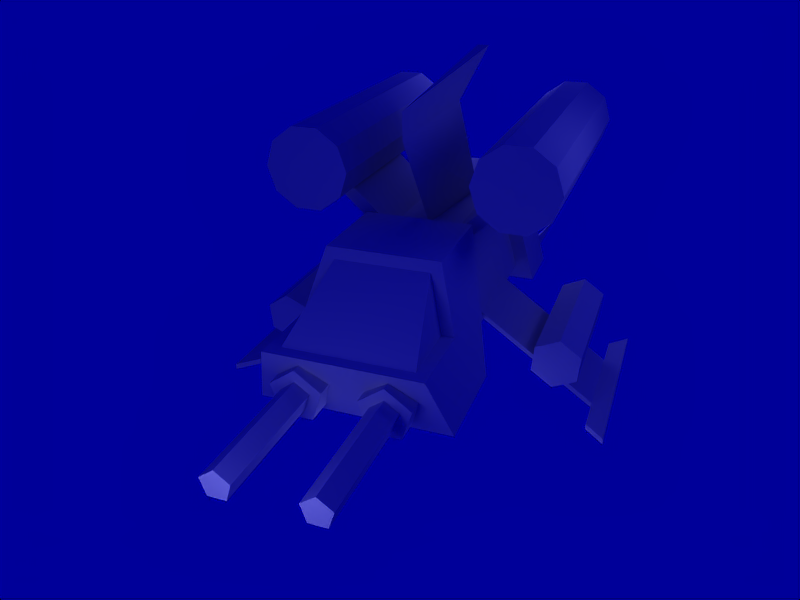 # Source: Enemy.blend  (saved by Blender 2.49.2; exported with 4.5.12 LTS)
import bpy
from mathutils import Matrix  # noqa: F401  (used for matrix-valued properties, if any)

bpy.ops.wm.read_factory_settings(use_empty=True)
scene = bpy.context.scene
scene.name = 'Scene'

# ---- collections
col_collection_1 = bpy.data.collections.new('Collection 1'); scene.collection.children.link(col_collection_1)

# ---- materials (node trees are filled in below, after node groups)
mat_material = bpy.data.materials.new('Material')
mat_material.alpha_threshold = 0.0
mat_material.roughness = 0.5
mat_material.specular_intensity = 0.0
mat_material.line_color = (0.0, 0.0, 0.0, 1.0)

# ---- material node trees

# ---- world
world_world_001 = bpy.data.worlds.new('World.001'); scene.world = world_world_001
world_world_001.color = (0.0, 0.0, 0.6)
world_world_001.use_sun_shadow = False
world_world_001.sun_shadow_jitter_overblur = 0.0
world_world_001.cycles.sampling_method = 'MANUAL'
world_world_001.cycles.sample_map_resolution = 256
world_world_001.light_settings.distance = 5.0

# ---- cameras
cam_camera_002 = bpy.data.cameras.new('Camera.002')
cam_camera_002.passepartout_alpha = 0.2
cam_camera_002.clip_end = 100.0
cam_camera_002.lens = 35.0
cam_camera_002.ortho_scale = 7.314
cam_camera_002.show_passepartout = False
cam_camera_002.show_safe_areas = True
cam_camera_002.dof.focus_distance = 0.0
cam_camera_002.dof.aperture_fstop = 128.0
cam_camera_003 = bpy.data.cameras.new('Camera.003')
cam_camera_003.passepartout_alpha = 0.2
cam_camera_003.clip_end = 100.0
cam_camera_003.lens = 35.0
cam_camera_003.ortho_scale = 7.314
cam_camera_003.show_passepartout = False
cam_camera_003.show_safe_areas = True
cam_camera_003.dof.focus_distance = 0.0
cam_camera_003.dof.aperture_fstop = 128.0
cam_camera_001 = bpy.data.cameras.new('Camera.001')
cam_camera_001.passepartout_alpha = 0.2
cam_camera_001.clip_end = 100.0
cam_camera_001.lens = 35.0
cam_camera_001.ortho_scale = 7.314
cam_camera_001.show_passepartout = False
cam_camera_001.show_safe_areas = True
cam_camera_001.dof.focus_distance = 0.0
cam_camera_001.dof.aperture_fstop = 128.0
cam_camera = bpy.data.cameras.new('Camera')
cam_camera.passepartout_alpha = 0.2
cam_camera.clip_end = 100.0
cam_camera.lens = 35.0
cam_camera.ortho_scale = 7.314
cam_camera.show_passepartout = False
cam_camera.show_safe_areas = True
cam_camera.dof.focus_distance = 0.0
cam_camera.dof.aperture_fstop = 128.0

# ---- lights
light_spot_004 = bpy.data.lights.new('Spot.004', 'POINT')
light_spot_004.transmission_factor = 0.0
light_spot_004.cutoff_distance = 30.0
light_spot_004.energy = 50.97
light_spot_004.shadow_buffer_clip_start = 1.001
light_spot_004.shadow_soft_size = 1.0
light_spot_004.shadow_maximum_resolution = 0.006
light_spot_004.use_absolute_resolution = True
light_spot_004.cycles.use_multiple_importance_sampling = False
light_spot_003 = bpy.data.lights.new('Spot.003', 'SPOT')
light_spot_003.transmission_factor = 0.0
light_spot_003.cutoff_distance = 30.0
light_spot_003.energy = 87.74
light_spot_003.shadow_buffer_clip_start = 1.001
light_spot_003.shadow_soft_size = 1.0
light_spot_003.shadow_maximum_resolution = 0.006
light_spot_003.use_absolute_resolution = True
light_spot_003.spot_size = 1.309
light_spot_003.cycles.use_multiple_importance_sampling = False
light_spot_002 = bpy.data.lights.new('Spot.002', 'POINT')
light_spot_002.transmission_factor = 0.0
light_spot_002.cutoff_distance = 30.0
light_spot_002.energy = 75.49
light_spot_002.shadow_buffer_clip_start = 1.001
light_spot_002.shadow_soft_size = 1.0
light_spot_002.shadow_maximum_resolution = 0.006
light_spot_002.use_absolute_resolution = True
light_spot_002.cycles.use_multiple_importance_sampling = False
light_spot_001 = bpy.data.lights.new('Spot.001', 'POINT')
light_spot_001.transmission_factor = 0.0
light_spot_001.cutoff_distance = 30.0
light_spot_001.energy = 135.8
light_spot_001.shadow_buffer_clip_start = 1.001
light_spot_001.shadow_soft_size = 1.0
light_spot_001.shadow_maximum_resolution = 0.006
light_spot_001.use_absolute_resolution = True
light_spot_001.cycles.use_multiple_importance_sampling = False
light_spot = bpy.data.lights.new('Spot', 'POINT')
light_spot.transmission_factor = 0.0
light_spot.cutoff_distance = 30.0
light_spot.energy = 199.1
light_spot.shadow_buffer_clip_start = 1.001
light_spot.shadow_soft_size = 1.0
light_spot.shadow_maximum_resolution = 0.006
light_spot.use_absolute_resolution = True
light_spot.cycles.use_multiple_importance_sampling = False

# ---- meshes
me_circle = bpy.data.meshes.new('Circle')
me_circle.from_pydata([(0.7149, -0.5452, -4.876), (0.8913, -0.8937, -4.876), (1.277, -0.8336, -4.876), (1.339, -0.448, -4.876), (0.9918, -0.2697, -4.876), (0.7149, -0.5452, -7.756), (0.8913, -0.8937, -7.756), (1.277, -0.8336, -7.756), (1.339, -0.448, -7.756), (0.9918, -0.2697, -7.756), (1.043, -0.598, -7.756), (0.4524, -0.5029, -4.876), (0.77, -1.13, -4.876), (1.465, -1.022, -4.876), (1.577, -0.3279, -4.876), (0.9509, -0.007003, -4.876), (0.4524, -0.5029, -4.014), (0.77, -1.13, -4.014), (1.465, -1.022, -4.014), (1.577, -0.3279, -4.014), (0.9509, -0.007003, -4.014), (-1.86, -0.7825, -1.099), (-1.676, -1.944, -1.099), (-3.274, -2.197, -1.099), (-3.554, -1.646, -1.099), (1.708, 1.818, 3.467), (1.219, -1.22, 3.467), (1.219, -1.22, -1.634), (1.708, 1.818, -1.634), (-0.5164, 1.553, 3.467), (-0.81, -0.27, 3.467), (-0.81, -0.27, -0.4867), (-0.5164, 1.553, -0.4867), (2.126, 2.249, 3.467), (1.48, -1.761, 3.467), (-0.8096, 1.899, 3.467), (-1.197, -0.5068, 3.467), (2.126, 2.249, 5.006), (1.48, -1.761, 5.006), (-0.8096, 1.899, 5.006), (-1.197, -0.5068, 5.006), (0.3265, -0.3752, 6.237), (0.6844, -0.6666, 6.237), (1.116, -0.5023, 6.237), (1.189, -0.04665, 6.237), (0.8312, 0.2448, 6.237), (0.3999, 0.08049, 6.237), (0.3265, -0.3752, 4.852), (0.6844, -0.6666, 4.852), (1.116, -0.5023, 4.852), (1.189, -0.04665, 4.852), (0.8312, 0.2448, 4.852), (0.3999, 0.08049, 4.852), (-0.8322, 1.978, -0.2853), (-1.243, -0.5742, -0.2853), (2.18, 2.365, -1.835), (1.495, -1.888, -1.835), (1.495, -1.888, -3.291), (2.18, 2.365, -3.291), (-1.243, -0.5742, -2.51), (-0.8322, 1.978, -2.51), (0.126, -1.231, -2.901), (0.6741, 2.171, -2.901), (2.18, 2.365, -4.214), (1.495, -1.888, -4.214), (0.126, -1.231, -4.747), (0.6741, 2.171, -4.747), (-0.966, -0.4025, -2.576), (-0.6229, 1.727, -2.576), (0.177, -0.9509, -2.902), (0.6345, 1.889, -2.902), (0.177, -0.9509, -4.443), (0.6345, 1.889, -4.443), (1.777, 0.1401, -2.382), (3.003, 0.0105, -3.149), (3.385, -0.05118, -3.149), (3.392, -0.0113, -4.07), (3.398, 0.02858, -3.148), (1.794, 0.2461, -3.608), (3.009, 0.05038, -3.608), (3.015, 0.09026, -3.148), (1.811, 0.3522, -2.382), (1.184, -1.163, 2.237), (2.702, -4.268, 2.237), (2.702, -4.268, 0.08287), (1.184, -1.163, 0.08287), (1.045, -1.131, 0.08287), (2.562, -4.246, 0.08287), (2.562, -4.246, 2.237), (1.045, -1.131, 2.237), (0.8227, -3.162, -0.5504), (1.174, -2.641, -0.5504), (1.802, -2.684, -0.5504), (2.078, -3.25, -0.5504), (1.726, -3.772, -0.5504), (1.099, -3.728, -0.5504), (0.8227, -3.162, 3.021), (1.174, -2.641, 3.021), (1.802, -2.684, 3.021), (2.078, -3.25, 3.021), (1.726, -3.772, 3.021), (1.099, -3.728, 3.021), (2.702, -4.268, -0.8402), (2.562, -4.246, -0.8402), (2.702, -4.268, 3.16), (2.562, -4.246, 3.16), (2.488, -4.701, 3.621), (2.629, -4.724, 3.621), (2.488, -4.701, -1.302), (2.629, -4.724, -1.302), (2.488, -4.701, 2.237), (2.488, -4.701, 0.08287), (2.629, -4.724, 0.08287), (2.629, -4.724, 2.237), (-1.879, -0.9705, -0.08091), (-1.721, -1.234, 2.996), (-0.5944, -0.3465, 2.996), (-1.721, -1.234, -0.08091), (-1.676, -1.944, 5.824), (-2.723, -2.477, 5.824), (-3.274, -2.197, 5.824), (-3.554, -1.646, 5.824), (-3.458, -1.036, 5.824), (-2.41, -0.502, 5.824), (-2.567, -1.49, -1.099), (-3.021, -0.5986, 5.824), (-2.113, -2.381, 5.824), (-1.579, -1.333, 5.824), (-1.86, -0.7825, 5.824), (-0.5944, -0.3465, -0.08091), (-0.7525, -0.08248, -0.08091), (-0.7525, -0.08248, 2.996), (-1.879, -0.9705, 2.996), (-2.41, -0.502, -1.099), (-3.021, -0.5986, -1.099), (-3.458, -1.036, -1.099), (-2.723, -2.477, -1.099), (-2.113, -2.381, -1.099), (-1.579, -1.333, -1.099), (-0.5689, 1.009, 3.393), (-3.184, 1.208, 2.257), (-3.059, 1.028, -1.279), (-0.6289, 0.6364, 0.4782), (-4.098, 1.351, 4.872), (-3.679, 1.128, -1.279), (-4.147, 1.047, 4.871), (-3.234, 0.8964, 2.255), (-0.6889, 0.2641, 3.391), (-0.993, -0.02088, 4.833), (-1.066, -0.4765, 7.756), (-0.6107, -0.55, 4.833), (-1.066, -0.4765, 4.833), (-2.676, -2.181, 5.824), (-3.062, -1.985, 5.824), (-3.258, -1.599, 5.824), (-3.19, -1.172, 5.824), (-1.875, -1.38, 5.824), (-2.072, -0.9947, 5.824), (-1.943, -1.807, 5.824), (-2.249, -2.113, 5.824), (-2.885, -0.8659, 5.824), (-2.457, -0.7983, 5.824), (-3.062, -1.985, 6.286), (-2.676, -2.181, 6.286), (-3.258, -1.599, 6.286), (-3.19, -1.172, 6.286), (-1.875, -1.38, 6.286), (-2.072, -0.9947, 6.286), (-1.943, -1.807, 6.286), (-2.249, -2.113, 6.286), (-2.885, -0.8659, 6.286), (-2.457, -0.7983, 6.286), (-2.567, -1.49, 6.286), (0.5956, 1.296, 4.852), (1.027, 1.46, 4.852), (1.385, 1.168, 4.852), (1.311, 0.7128, 4.852), (0.8801, 0.5485, 4.852), (0.5222, 0.8399, 4.852), (0.5956, 1.296, 6.237), (1.027, 1.46, 6.237), (1.385, 1.168, 6.237), (1.311, 0.7128, 6.237), (0.8801, 0.5485, 6.237), (0.5222, 0.8399, 6.237), (-0.487, 0.3792, 6.237), (-0.1291, 0.08779, 6.237), (0.3023, 0.252, 6.237), (0.3757, 0.7077, 6.237), (0.01776, 0.9991, 6.237), (-0.4136, 0.8349, 6.237), (-0.487, 0.3792, 4.852), (-0.1291, 0.08779, 4.852), (0.3023, 0.252, 4.852), (0.3757, 0.7077, 4.852), (0.01776, 0.9991, 4.852), (-0.4136, 0.8349, 4.852), (-1.801, 3.262, 6.286), (-1.914, 2.571, 6.286), (-2.299, 2.77, 6.286), (-1.304, 3.755, 6.286), (-1.109, 3.368, 6.286), (-1.487, 2.637, 6.286), (-1.179, 2.941, 6.286), (-2.493, 3.156, 6.286), (-2.423, 3.583, 6.286), (-1.688, 3.953, 6.286), (-2.116, 3.888, 6.286), (-1.914, 2.571, 5.824), (-2.299, 2.77, 5.824), (-1.304, 3.755, 5.824), (-1.109, 3.368, 5.824), (-1.487, 2.637, 5.824), (-1.179, 2.941, 5.824), (-2.493, 3.156, 5.824), (-2.423, 3.583, 5.824), (-2.116, 3.888, 5.824), (-1.688, 3.953, 5.824), (-0.6949, 1.829, 4.833), (-0.2393, 1.756, 4.833), (-0.6949, 1.829, 7.756), (-0.7683, 1.374, 4.833), (-0.9126, 2.804, -1.099), (-1.09, 3.966, -1.099), (-1.64, 4.249, -1.099), (-2.79, 3.111, -1.099), (-2.512, 2.559, -1.099), (-1.963, 2.275, -1.099), (-1.312, 2.554, 2.996), (-0.5207, 1.357, 2.996), (-0.5207, 1.357, -0.08091), (-0.2877, 1.558, -0.08091), (-1.352, 2.369, 5.824), (-0.9126, 2.804, 5.824), (-1.09, 3.966, 5.824), (-2.512, 2.559, 5.824), (-1.801, 3.262, -1.099), (-1.963, 2.275, 5.824), (-2.79, 3.111, 5.824), (-2.69, 3.721, 5.824), (-2.25, 4.156, 5.824), (-1.64, 4.249, 5.824), (-0.8127, 3.413, 5.824), (-1.079, 2.755, -0.08091), (-0.2877, 1.558, 2.996), (-1.079, 2.755, 2.996), (-1.312, 2.554, -0.08091), (4.147, 4.701, 2.237), (4.147, 4.701, 0.08287), (4.007, 4.724, 0.08287), (4.007, 4.724, 2.237), (4.147, 4.701, -1.302), (4.007, 4.724, -1.302), (4.147, 4.701, 3.621), (4.007, 4.724, 3.621), (3.933, 4.268, 3.16), (4.074, 4.246, 3.16), (3.933, 4.268, -0.8402), (4.074, 4.246, -0.8402), (2.382, 4.236, 3.021), (2.991, 4.081, 3.021), (3.162, 3.475, 3.021), (2.722, 3.024, 3.021), (2.112, 3.18, 3.021), (1.942, 3.786, 3.021), (2.382, 4.236, -0.5504), (2.991, 4.081, -0.5504), (3.162, 3.475, -0.5504), (2.722, 3.024, -0.5504), (2.112, 3.18, -0.5504), (1.942, 3.786, -0.5504), (1.516, 1.788, 2.237), (3.933, 4.268, 2.237), (3.933, 4.268, 0.08287), (1.516, 1.788, 0.08287), (1.658, 1.775, 0.08287), (4.074, 4.246, 0.08287), (4.074, 4.246, 2.237), (1.658, 1.775, 2.237), (-2.69, 3.721, -1.099), (-2.25, 4.156, -1.099), (-0.8127, 3.413, -1.099), (-1.352, 2.369, -1.099), (1.073, 0.7499, -4.014), (1.768, 0.8581, -4.014), (1.88, 1.552, -4.014), (1.254, 1.873, -4.014), (0.7553, 1.377, -4.014), (1.073, 0.7499, -4.876), (1.768, 0.8581, -4.876), (1.88, 1.552, -4.876), (1.254, 1.873, -4.876), (0.7553, 1.377, -4.876), (1.346, 1.282, -7.756), (1.194, 0.9865, -7.756), (1.58, 1.047, -7.756), (1.642, 1.432, -7.756), (1.295, 1.611, -7.756), (1.018, 1.335, -7.756), (1.194, 0.9865, -4.876), (1.58, 1.047, -4.876), (1.642, 1.432, -4.876), (1.295, 1.611, -4.876), (1.018, 1.335, -4.876), (1.342, -1.488, 4.833), (1.415, -1.032, 4.833), (1.342, -1.488, 7.756), (0.8862, -1.414, 4.833), (1.453, 2.106, 4.833), (1.909, 2.033, 7.756), (1.836, 1.577, 4.833), (1.909, 2.033, 4.833)], [], [(10, 6, 5), (10, 7, 6), (10, 8, 7), (10, 9, 8), (10, 5, 9), (0, 5, 6, 1), (1, 6, 7, 2), (2, 7, 8, 3), (3, 8, 9, 4), (5, 0, 4, 9), (0, 1, 12, 11), (1, 2, 13, 12), (2, 3, 14, 13), (3, 4, 15, 14), (4, 0, 11, 15), (11, 12, 17, 16), (12, 13, 18, 17), (13, 14, 19, 18), (14, 15, 20, 19), (15, 11, 16, 20), (25, 26, 27, 28), (29, 32, 31, 30), (26, 30, 31, 27), (29, 25, 28, 32), (26, 25, 33, 34), (25, 29, 35, 33), (30, 26, 34, 36), (29, 30, 36, 35), (34, 33, 37, 38), (33, 35, 39, 37), (36, 34, 38, 40), (35, 36, 40, 39), (37, 39, 40, 38), (52, 47, 41, 46), (47, 48, 42, 41), (48, 49, 43, 42), (49, 50, 44, 43), (50, 51, 45, 44), (51, 52, 46, 45), (42, 43, 44, 45), (41, 42, 45, 46), (56, 57, 58, 55), (53, 60, 59, 54), (61, 56, 54), (57, 56, 61), (61, 54, 59), (62, 53, 55), (60, 53, 62), (62, 55, 58), (57, 64, 63, 58), (61, 65, 64, 57), (58, 63, 66, 62), (63, 64, 65, 66), (60, 68, 67, 59), (59, 67, 69, 61), (62, 70, 68, 60), (61, 69, 71, 65), (66, 72, 70, 62), (65, 71, 72, 66), (68, 70, 72), (67, 71, 69), (67, 68, 72, 71), (79, 74, 73, 78), (74, 79, 76, 75), (80, 77, 76, 79), (79, 78, 81, 80), (75, 76, 77), (74, 75, 77, 80), (73, 74, 80, 81), (84, 85, 82, 83), (84, 87, 86, 85), (82, 89, 88, 83), (89, 86, 87, 88), (101, 100, 97, 96), (100, 99, 98, 97), (91, 90, 96, 97), (92, 91, 97, 98), (93, 92, 98, 99), (94, 93, 99, 100), (95, 94, 100, 101), (90, 95, 101, 96), (27, 56, 55, 28), (27, 31, 54, 56), (28, 55, 53, 32), (31, 32, 53, 54), (104, 107, 113, 83), (105, 106, 107, 104), (88, 110, 106, 105), (103, 108, 111, 87), (102, 109, 108, 103), (84, 112, 109, 102), (87, 111, 110, 88), (83, 113, 112, 84), (113, 110, 111, 112), (111, 108, 109, 112), (113, 107, 106, 110), (115, 117, 129, 116), (132, 115, 116, 131), (130, 129, 117, 114), (136, 137, 126, 119), (24, 23, 120, 121), (134, 135, 122, 125), (133, 123, 128, 21), (138, 22, 124), (22, 137, 124), (137, 136, 124), (24, 135, 124), (135, 134, 124), (21, 124, 133), (134, 133, 124), (23, 24, 124), (136, 23, 124), (21, 138, 124), (133, 134, 125, 123), (135, 24, 121, 122), (23, 136, 119, 120), (137, 22, 118, 126), (22, 138, 127, 118), (138, 21, 128, 127), (130, 114, 132, 131), (147, 139, 140, 146), (146, 140, 143, 145), (145, 143, 144), (141, 140, 139, 142), (140, 141, 144, 143), (146, 145, 144, 141), (141, 142, 147, 146), (149, 151, 150), (148, 151, 149), (148, 149, 150), (120, 119, 152, 153), (121, 120, 153, 154), (122, 121, 154, 155), (127, 128, 157, 156), (118, 127, 156, 158), (126, 118, 158, 159), (119, 126, 159, 152), (125, 122, 155, 160), (123, 125, 160, 161), (123, 161, 157, 128), (153, 152, 163, 162), (154, 153, 162, 164), (155, 154, 164, 165), (156, 157, 167, 166), (158, 156, 166, 168), (159, 158, 168, 169), (152, 159, 169, 163), (160, 155, 165, 170), (161, 160, 170, 171), (161, 171, 167, 157), (162, 163, 172), (164, 162, 172), (165, 164, 172), (166, 167, 172), (168, 166, 172), (169, 168, 172), (163, 169, 172), (170, 165, 172), (171, 170, 172), (171, 172, 167), (91, 92, 93, 94), (90, 91, 94, 95), (115, 132, 114, 117), (184, 183, 180, 179), (183, 182, 181, 180), (174, 173, 179, 180), (175, 174, 180, 181), (176, 175, 181, 182), (177, 176, 182, 183), (178, 177, 183, 184), (173, 178, 184, 179), (196, 191, 185, 190), (191, 192, 186, 185), (192, 193, 187, 186), (193, 194, 188, 187), (194, 195, 189, 188), (195, 196, 190, 189), (186, 187, 188, 189), (185, 186, 189, 190), (83, 88, 105, 104), (84, 102, 103, 87), (276, 273, 257, 258), (277, 256, 255, 272), (245, 243, 246, 228), (270, 265, 266, 269), (269, 266, 267, 268), (198, 202, 197), (198, 197, 199), (199, 197, 204), (206, 197, 200), (200, 197, 201), (201, 197, 203), (203, 197, 202), (204, 197, 205), (205, 197, 207), (207, 197, 206), (208, 212, 202, 198), (208, 198, 199, 209), (209, 199, 204, 214), (217, 206, 200, 210), (210, 200, 201, 211), (211, 201, 203, 213), (213, 203, 202, 212), (214, 204, 205, 215), (215, 205, 207, 216), (216, 207, 206, 217), (237, 232, 212, 208), (237, 208, 209, 235), (235, 209, 214, 238), (241, 217, 210, 234), (234, 210, 211, 242), (242, 211, 213, 233), (233, 213, 212, 232), (238, 214, 215, 239), (239, 215, 216, 240), (240, 216, 217, 241), (221, 219, 220), (221, 220, 218), (220, 219, 218), (230, 229, 228, 246), (222, 233, 232, 282), (281, 242, 233, 222), (223, 234, 242, 281), (280, 240, 241, 224), (225, 238, 239, 279), (227, 237, 235, 226), (282, 236, 222), (224, 236, 280), (280, 236, 279), (226, 236, 227), (282, 227, 236), (225, 236, 226), (279, 236, 225), (223, 236, 224), (281, 236, 223), (222, 236, 281), (227, 282, 232, 237), (226, 235, 238, 225), (279, 239, 240, 280), (224, 241, 234, 223), (230, 246, 243, 231), (228, 229, 244, 245), (245, 244, 231, 243), (247, 250, 254, 253), (249, 248, 251, 252), (247, 248, 249, 250), (277, 276, 248, 247), (273, 272, 250, 249), (276, 258, 251, 248), (258, 257, 252, 251), (257, 273, 249, 252), (272, 255, 254, 250), (255, 256, 253, 254), (256, 277, 247, 253), (270, 264, 259, 265), (265, 259, 260, 266), (266, 260, 261, 267), (267, 261, 262, 268), (268, 262, 263, 269), (269, 263, 264, 270), (260, 263, 262, 261), (259, 264, 263, 260), (271, 272, 273, 274), (278, 277, 272, 271), (276, 275, 274, 273), (276, 277, 278, 275), (288, 283, 287, 292), (289, 284, 283, 288), (290, 285, 284, 289), (291, 286, 285, 290), (292, 287, 286, 291), (299, 288, 292, 303), (300, 289, 288, 299), (301, 290, 289, 300), (302, 291, 290, 301), (303, 292, 291, 302), (298, 294, 299, 303), (300, 299, 294, 295), (301, 300, 295, 296), (302, 301, 296, 297), (303, 302, 297, 298), (293, 294, 298), (293, 295, 294), (293, 296, 295), (293, 297, 296), (293, 298, 297), (307, 306, 305), (307, 304, 306), (306, 304, 305), (309, 310, 311), (308, 309, 311), (308, 310, 309)])
_uv = me_circle.uv_layers.new(name='UVTex')
_uv.uv.foreach_set('vector', [0.488, 0.427, 0.484, 0.4395, 0.4749, 0.427, 0.488, 0.427, 0.4987, 0.4347, 0.484, 0.4395, 0.488, 0.427, 0.4987, 0.4193, 0.4987, 0.4347, 0.488, 0.427, 0.484, 0.4146, 0.4987, 0.4193, 0.488, 0.427, 0.4749, 0.427, 0.484, 0.4146, 0.6101, 0.4656, 0.4987, 0.4656, 0.4987, 0.4502, 0.6101, 0.4502, 0.6101, 0.4502, 0.4987, 0.4502, 0.4987, 0.4347, 0.6101, 0.4347, 0.6101, 0.4347, 0.4987, 0.4347, 0.4987, 0.4193, 0.6101, 0.4193, 0.6101, 0.4193, 0.4987, 0.4193, 0.4987, 0.4039, 0.6101, 0.4039, 0.4987, 0.3885, 0.6101, 0.3885, 0.6101, 0.4039, 0.4987, 0.4039, 0.6124, 0.4903, 0.6124, 0.4749, 0.6209, 0.4687, 0.6209, 0.4965, 0.6124, 0.4625, 0.6124, 0.4471, 0.6209, 0.4409, 0.6209, 0.4687, 0.6101, 0.4347, 0.6101, 0.4193, 0.6209, 0.4131, 0.6209, 0.4409, 0.6124, 0.407, 0.6124, 0.3915, 0.6209, 0.3854, 0.6209, 0.4131, 0.6124, 0.3792, 0.6124, 0.3638, 0.6209, 0.3576, 0.6209, 0.3854, 0.6209, 0.4965, 0.6209, 0.4687, 0.6549, 0.4687, 0.6549, 0.4965, 0.6209, 0.4687, 0.6209, 0.4409, 0.6549, 0.4409, 0.6549, 0.4687, 0.6209, 0.4409, 0.6209, 0.4131, 0.6549, 0.4131, 0.6549, 0.4409, 0.6209, 0.4131, 0.6209, 0.3854, 0.6549, 0.3854, 0.6549, 0.4131, 0.6209, 0.3854, 0.6209, 0.3576, 0.6549, 0.3576, 0.6549, 0.3854, 0.3712, 0.006319, 0.5757, 0.006319, 0.5757, 0.3454, 0.3712, 0.3454, 0.8473, 0.006319, 0.8473, 0.3024, 0.7246, 0.3024, 0.7246, 0.006319, 0.5757, 0.006319, 0.7246, 0.006319, 0.7246, 0.3024, 0.5757, 0.3454, 0.8473, 0.006319, 0.9962, 0.006319, 0.9962, 0.3454, 0.8473, 0.3024, 0.5381, 0.9916, 0.3895, 0.9917, 0.3674, 0.971, 0.572, 0.971, 0.9713, 0.991, 0.8567, 0.991, 0.843, 0.971, 0.9921, 0.971, 0.7064, 0.9912, 0.5917, 0.9912, 0.572, 0.971, 0.7205, 0.971, 0.8288, 0.9908, 0.7343, 0.9908, 0.7205, 0.971, 0.843, 0.971, 0.572, 0.971, 0.3674, 0.971, 0.3674, 0.8923, 0.572, 0.8923, 0.9921, 0.971, 0.843, 0.971, 0.8431, 0.8923, 0.9921, 0.8923, 0.7205, 0.971, 0.572, 0.971, 0.572, 0.8923, 0.7205, 0.8923, 0.843, 0.971, 0.7205, 0.971, 0.7205, 0.8923, 0.8431, 0.8923, 0.8854, 0.7468, 0.8431, 0.8923, 0.7205, 0.8923, 0.6776, 0.7468, 0.8276, 0.5778, 0.8602, 0.5778, 0.8602, 0.6756, 0.8276, 0.6756, 0.8602, 0.5778, 0.8928, 0.5778, 0.8928, 0.6756, 0.8602, 0.6756, 0.8928, 0.5778, 0.9254, 0.5778, 0.9254, 0.6756, 0.8928, 0.6756, 0.9254, 0.5778, 0.9581, 0.5778, 0.9581, 0.6756, 0.9254, 0.6756, 0.9581, 0.5778, 0.9907, 0.5778, 0.9907, 0.6756, 0.9581, 0.6756, 0.795, 0.5778, 0.8276, 0.5778, 0.8276, 0.6756, 0.795, 0.6756, 0.8928, 0.6756, 0.9091, 0.7039, 0.8928, 0.7321, 0.8602, 0.7321, 0.8602, 0.6756, 0.8928, 0.6756, 0.8602, 0.7321, 0.8439, 0.7039, 0.4692, 0.4084, 0.4692, 0.4692, 0.289, 0.4692, 0.289, 0.4084, 0.5864, 0.6047, 0.4918, 0.6047, 0.4918, 0.4949, 0.5864, 0.4949, 0.7995, 0.4643, 0.8714, 0.3619, 0.9759, 0.5669, 0.7732, 0.3619, 0.8714, 0.3619, 0.7995, 0.4643, 0.7995, 0.4643, 0.9759, 0.5669, 0.8258, 0.5668, 0.7995, 0.4644, 0.9759, 0.5669, 0.8714, 0.3619, 0.8258, 0.5668, 0.9759, 0.5669, 0.7995, 0.4644, 0.7995, 0.4644, 0.8714, 0.3619, 0.7732, 0.3619, 0.4692, 0.4692, 0.4692, 0.5078, 0.289, 0.5078, 0.289, 0.4692, 0.7995, 0.4643, 0.6749, 0.4645, 0.7109, 0.3618, 0.7732, 0.3619, 0.7732, 0.3619, 0.7109, 0.3619, 0.6749, 0.4644, 0.7995, 0.4644, 0.289, 0.5078, 0.4692, 0.5078, 0.4512, 0.5727, 0.3071, 0.5727, 0.4918, 0.6047, 0.4788, 0.5961, 0.4786, 0.5059, 0.4918, 0.4949, 0.8258, 0.5668, 0.8047, 0.5593, 0.7867, 0.4791, 0.7995, 0.4643, 0.7995, 0.4644, 0.7867, 0.4791, 0.8047, 0.5593, 0.8258, 0.5668, 0.7995, 0.4643, 0.7867, 0.4791, 0.6955, 0.479, 0.6749, 0.4645, 0.6749, 0.4644, 0.6954, 0.4791, 0.7867, 0.4791, 0.7995, 0.4644, 0.4512, 0.5727, 0.4371, 0.59, 0.3211, 0.59, 0.3071, 0.5727, 0.6563, 0.5994, 0.6157, 0.566, 0.6419, 0.5099, 0.7431, 0.5994, 0.7575, 0.5099, 0.7837, 0.566, 0.7431, 0.5994, 0.6563, 0.5994, 0.6419, 0.5099, 0.7575, 0.5099, 0.06442, 0.5947, 0.03158, 0.5837, 0.005745, 0.5202, 0.06437, 0.5202, 0.03158, 0.5837, 0.06442, 0.5947, 0.06432, 0.6337, 0.02757, 0.6071, 0.09741, 0.5839, 0.1003, 0.6076, 0.06432, 0.6337, 0.06442, 0.5947, 0.06442, 0.5947, 0.06437, 0.5202, 0.1127, 0.5202, 0.09741, 0.5839, 0.1029, 0.6134, 0.06432, 0.6337, 0.1003, 0.6076, 0.1032, 0.5843, 0.1048, 0.6067, 0.1003, 0.6076, 0.09741, 0.5839, 0.121, 0.5232, 0.1032, 0.5843, 0.09741, 0.5839, 0.1127, 0.5202, 0.5937, 0.8372, 0.5937, 0.6272, 0.4628, 0.6272, 0.4628, 0.8372, 0.6062, 0.8273, 0.5937, 0.8372, 0.5937, 0.6272, 0.606, 0.6361, 0.4474, 0.6431, 0.4628, 0.6272, 0.4628, 0.8372, 0.4475, 0.8264, 0.4628, 0.6272, 0.5937, 0.6272, 0.5937, 0.8372, 0.4628, 0.8372, 0.7867, 0.6735, 0.7705, 0.6829, 0.7705, 0.6455, 0.7867, 0.6548, 0.7705, 0.6829, 0.7544, 0.6735, 0.7544, 0.6548, 0.7705, 0.6455, 0.6483, 0.6361, 0.6483, 0.6175, 0.7544, 0.6175, 0.7544, 0.6361, 0.6483, 0.6548, 0.6483, 0.6361, 0.7544, 0.6361, 0.7544, 0.6548, 0.6483, 0.6735, 0.6483, 0.6548, 0.7544, 0.6548, 0.7544, 0.6735, 0.6483, 0.6922, 0.6483, 0.6735, 0.7544, 0.6735, 0.7544, 0.6922, 0.6483, 0.7109, 0.6483, 0.6922, 0.7544, 0.6922, 0.7544, 0.7109, 0.6483, 0.7296, 0.6483, 0.7109, 0.7544, 0.7109, 0.7544, 0.7296, 0.4401, 0.3885, 0.4692, 0.4084, 0.289, 0.4084, 0.3139, 0.3884, 0.9182, 0.3813, 0.9941, 0.5332, 0.9759, 0.5669, 0.8714, 0.3619, 0.9182, 0.3813, 0.8714, 0.3619, 0.9759, 0.5669, 0.9941, 0.5332, 0.6046, 0.5106, 0.6046, 0.589, 0.5864, 0.6047, 0.5864, 0.4949, 0.4068, 0.8372, 0.3787, 0.8652, 0.4628, 0.8652, 0.4628, 0.8372, 0.4068, 0.8371, 0.3787, 0.8651, 0.3756, 0.8592, 0.4005, 0.8345, 0.4628, 0.8372, 0.4628, 0.8652, 0.3787, 0.8651, 0.4068, 0.8371, 0.6499, 0.8371, 0.6778, 0.8652, 0.5937, 0.8652, 0.5937, 0.8372, 0.6544, 0.8343, 0.6801, 0.8606, 0.6778, 0.8652, 0.6499, 0.8371, 0.5937, 0.8372, 0.5937, 0.8652, 0.6778, 0.8652, 0.6498, 0.8372, 0.5937, 0.8372, 0.5937, 0.8652, 0.4628, 0.8652, 0.4628, 0.8372, 0.4628, 0.8372, 0.4628, 0.8652, 0.5937, 0.8652, 0.5937, 0.8372, 0.4628, 0.8781, 0.4628, 0.8652, 0.5937, 0.8652, 0.5939, 0.8781, 0.5937, 0.8652, 0.6778, 0.8652, 0.673, 0.8782, 0.5939, 0.8781, 0.4628, 0.8781, 0.381, 0.8782, 0.3787, 0.8651, 0.4628, 0.8652, 0.03595, 0.3979, 0.2763, 0.3979, 0.2763, 0.5099, 0.03595, 0.5099, 0.03582, 0.3664, 0.01199, 0.3664, 0.01199, 0.2543, 0.03582, 0.2543, 0.2762, 0.2543, 0.3, 0.2541, 0.3, 0.3665, 0.2762, 0.3664, 0.2222, 0.6444, 0.256, 0.6444, 0.256, 0.902, 0.2222, 0.902, 0.1547, 0.6444, 0.1885, 0.6444, 0.1885, 0.9021, 0.1547, 0.9021, 0.08715, 0.6445, 0.1209, 0.6444, 0.1209, 0.9021, 0.08715, 0.9021, 0.05338, 0.6445, 0.05338, 0.9021, 0.01961, 0.9021, 0.01961, 0.6445, 0.1862, 0.5399, 0.2139, 0.5591, 0.1704, 0.5922, 0.2139, 0.5591, 0.2251, 0.591, 0.1704, 0.5922, 0.2251, 0.591, 0.2153, 0.6234, 0.1704, 0.5922, 0.1547, 0.6444, 0.1269, 0.6253, 0.1704, 0.5922, 0.1269, 0.6253, 0.1158, 0.5934, 0.1704, 0.5922, 0.1524, 0.5406, 0.1704, 0.5922, 0.1255, 0.5611, 0.1158, 0.5934, 0.1255, 0.5611, 0.1704, 0.5922, 0.1885, 0.6444, 0.1547, 0.6444, 0.1704, 0.5922, 0.2153, 0.6234, 0.1885, 0.6444, 0.1704, 0.5922, 0.1524, 0.5406, 0.1862, 0.5399, 0.1704, 0.5922, 0.05338, 0.6445, 0.08715, 0.6445, 0.08715, 0.9021, 0.05338, 0.9021, 0.1209, 0.6444, 0.1547, 0.6444, 0.1547, 0.9021, 0.1209, 0.9021, 0.1885, 0.6444, 0.2222, 0.6444, 0.2222, 0.902, 0.1885, 0.9021, 0.256, 0.6444, 0.2898, 0.6444, 0.2898, 0.902, 0.256, 0.902, 0.2898, 0.6444, 0.3235, 0.6444, 0.3235, 0.902, 0.2898, 0.902, 0.3235, 0.6444, 0.3573, 0.6445, 0.3573, 0.9017, 0.3235, 0.902, 0.2762, 0.2543, 0.2762, 0.3664, 0.03582, 0.3664, 0.03582, 0.2543, 0.2809, 0.2335, 0.2961, 0.2131, 0.244, 0.107, 0.2159, 0.09626, 0.2159, 0.09626, 0.245, 0.1069, 0.3553, 0.06427, 0.3611, 0.0361, 0.3611, 0.0361, 0.3597, 0.01221, 0.019, 0.03566, 0.01902, 0.09664, 0.216, 0.09629, 0.2805, 0.2332, 0.1169, 0.2335, 0.216, 0.09629, 0.01902, 0.09664, 0.01891, 0.03587, 0.3613, 0.03587, 0.2159, 0.09626, 0.3611, 0.0361, 0.019, 0.03566, 0.01902, 0.09671, 0.01902, 0.09671, 0.1169, 0.2335, 0.2809, 0.2335, 0.2159, 0.09626, 0.9347, 0.7049, 0.9214, 0.8768, 0.8885, 0.8706, 0.9481, 0.8768, 0.9214, 0.8768, 0.9347, 0.7049, 0.9481, 0.8768, 0.9347, 0.7049, 0.9793, 0.871, 0.1885, 0.9021, 0.2133, 0.9211, 0.2038, 0.9275, 0.1838, 0.9165, 0.1547, 0.9021, 0.1885, 0.9021, 0.1838, 0.9165, 0.1606, 0.9169, 0.1305, 0.9236, 0.1547, 0.9021, 0.1606, 0.9169, 0.1403, 0.9292, 0.1888, 0.9932, 0.1613, 0.9949, 0.1633, 0.9847, 0.1855, 0.9842, 0.2115, 0.9768, 0.1888, 0.9932, 0.1855, 0.9842, 0.2031, 0.9706, 0.2207, 0.9496, 0.2115, 0.9768, 0.2031, 0.9706, 0.2105, 0.9493, 0.2133, 0.9211, 0.2207, 0.9496, 0.2105, 0.9493, 0.2038, 0.9275, 0.1242, 0.9529, 0.1305, 0.9236, 0.1403, 0.9292, 0.1348, 0.952, 0.1357, 0.9806, 0.1242, 0.9529, 0.1348, 0.952, 0.1438, 0.9734, 0.1357, 0.9806, 0.1438, 0.9734, 0.1633, 0.9847, 0.1613, 0.9949, 0.1838, 0.9165, 0.1985, 0.9311, 0.1956, 0.9321, 0.1813, 0.9215, 0.1606, 0.9169, 0.1838, 0.9165, 0.1813, 0.9215, 0.1621, 0.9225, 0.1459, 0.9326, 0.1606, 0.9169, 0.1621, 0.9225, 0.149, 0.9348, 0.1835, 0.9778, 0.1651, 0.9784, 0.1658, 0.9766, 0.1828, 0.9756, 0.1979, 0.9666, 0.1835, 0.9778, 0.1828, 0.9756, 0.196, 0.965, 0.2037, 0.9491, 0.1979, 0.9666, 0.196, 0.965, 0.2009, 0.9486, 0.1985, 0.9311, 0.2037, 0.9491, 0.2009, 0.9486, 0.1956, 0.9321, 0.1414, 0.9515, 0.1459, 0.9326, 0.149, 0.9348, 0.1452, 0.9517, 0.1489, 0.9691, 0.1414, 0.9515, 0.1452, 0.9517, 0.1518, 0.9672, 0.1489, 0.9691, 0.1518, 0.9672, 0.1658, 0.9766, 0.1651, 0.9784, 0.1813, 0.9215, 0.1912, 0.9354, 0.173, 0.9491, 0.1621, 0.9225, 0.1813, 0.9215, 0.173, 0.9491, 0.1538, 0.9375, 0.1621, 0.9225, 0.173, 0.9491, 0.1807, 0.9705, 0.1671, 0.9713, 0.173, 0.9491, 0.1915, 0.9621, 0.1807, 0.9705, 0.173, 0.9491, 0.1955, 0.9489, 0.1915, 0.9621, 0.173, 0.9491, 0.1912, 0.9354, 0.1955, 0.9489, 0.173, 0.9491, 0.1506, 0.9511, 0.1538, 0.9375, 0.173, 0.9491, 0.1558, 0.9636, 0.1506, 0.9511, 0.173, 0.9491, 0.1558, 0.9636, 0.173, 0.9491, 0.1671, 0.9713, 0.6321, 0.6455, 0.6483, 0.6548, 0.6483, 0.6735, 0.6321, 0.6829, 0.616, 0.6548, 0.6321, 0.6455, 0.6321, 0.6829, 0.616, 0.6735, 0.03595, 0.3979, 0.03582, 0.3664, 0.2762, 0.3664, 0.2763, 0.3979, 0.8602, 0.6756, 0.8928, 0.6756, 0.8602, 0.7321, 0.8439, 0.7039, 0.8928, 0.6756, 0.9091, 0.7039, 0.8928, 0.7321, 0.8602, 0.7321, 0.795, 0.5778, 0.8276, 0.5778, 0.8276, 0.6756, 0.795, 0.6756, 0.9581, 0.5778, 0.9907, 0.5778, 0.9907, 0.6756, 0.9581, 0.6756, 0.9254, 0.5778, 0.9581, 0.5778, 0.9581, 0.6756, 0.9254, 0.6756, 0.8928, 0.5778, 0.9254, 0.5778, 0.9254, 0.6756, 0.8928, 0.6756, 0.8602, 0.5778, 0.8928, 0.5778, 0.8928, 0.6756, 0.8602, 0.6756, 0.8276, 0.5778, 0.8602, 0.5778, 0.8602, 0.6756, 0.8276, 0.6756, 0.8276, 0.5778, 0.8602, 0.5778, 0.8602, 0.6756, 0.8276, 0.6756, 0.8602, 0.5778, 0.8928, 0.5778, 0.8928, 0.6756, 0.8602, 0.6756, 0.8928, 0.5778, 0.9254, 0.5778, 0.9254, 0.6756, 0.8928, 0.6756, 0.9254, 0.5778, 0.9581, 0.5778, 0.9581, 0.6756, 0.9254, 0.6756, 0.9581, 0.5778, 0.9907, 0.5778, 0.9907, 0.6756, 0.9581, 0.6756, 0.795, 0.5778, 0.8276, 0.5778, 0.8276, 0.6756, 0.795, 0.6756, 0.8928, 0.6756, 0.9091, 0.7039, 0.8928, 0.7321, 0.8602, 0.7321, 0.8602, 0.6756, 0.8928, 0.6756, 0.8602, 0.7321, 0.8439, 0.7039, 0.4474, 0.8267, 0.4628, 0.8372, 0.4068, 0.8371, 0.4102, 0.8266, 0.6063, 0.8273, 0.6458, 0.8273, 0.6499, 0.8371, 0.5937, 0.8372, 0.6063, 0.8273, 0.5937, 0.8372, 0.6499, 0.8371, 0.6458, 0.8273, 0.4474, 0.8267, 0.4102, 0.8266, 0.4068, 0.8371, 0.4628, 0.8372, 0.03595, 0.3979, 0.2763, 0.3979, 0.2762, 0.3664, 0.03582, 0.3664, 0.616, 0.6548, 0.616, 0.6735, 0.6321, 0.6829, 0.6321, 0.6455, 0.6321, 0.6455, 0.6321, 0.6829, 0.6483, 0.6735, 0.6483, 0.6548, 0.1558, 0.9636, 0.1671, 0.9713, 0.173, 0.9491, 0.1558, 0.9636, 0.173, 0.9491, 0.1506, 0.9511, 0.1506, 0.9511, 0.173, 0.9491, 0.1538, 0.9375, 0.1912, 0.9354, 0.173, 0.9491, 0.1955, 0.9489, 0.1955, 0.9489, 0.173, 0.9491, 0.1915, 0.9621, 0.1915, 0.9621, 0.173, 0.9491, 0.1807, 0.9705, 0.1807, 0.9705, 0.173, 0.9491, 0.1671, 0.9713, 0.1538, 0.9375, 0.173, 0.9491, 0.1621, 0.9225, 0.1621, 0.9225, 0.173, 0.9491, 0.1813, 0.9215, 0.1813, 0.9215, 0.173, 0.9491, 0.1912, 0.9354, 0.1489, 0.9691, 0.1651, 0.9784, 0.1658, 0.9766, 0.1518, 0.9672, 0.1489, 0.9691, 0.1518, 0.9672, 0.1452, 0.9517, 0.1414, 0.9515, 0.1414, 0.9515, 0.1452, 0.9517, 0.149, 0.9348, 0.1459, 0.9326, 0.1985, 0.9311, 0.1956, 0.9321, 0.2009, 0.9486, 0.2037, 0.9491, 0.2037, 0.9491, 0.2009, 0.9486, 0.196, 0.965, 0.1979, 0.9666, 0.1979, 0.9666, 0.196, 0.965, 0.1828, 0.9756, 0.1835, 0.9778, 0.1835, 0.9778, 0.1828, 0.9756, 0.1658, 0.9766, 0.1651, 0.9784, 0.1459, 0.9326, 0.149, 0.9348, 0.1621, 0.9225, 0.1606, 0.9169, 0.1606, 0.9169, 0.1621, 0.9225, 0.1813, 0.9215, 0.1838, 0.9165, 0.1838, 0.9165, 0.1813, 0.9215, 0.1956, 0.9321, 0.1985, 0.9311, 0.1357, 0.9806, 0.1613, 0.9949, 0.1633, 0.9847, 0.1438, 0.9734, 0.1357, 0.9806, 0.1438, 0.9734, 0.1348, 0.952, 0.1242, 0.9529, 0.1242, 0.9529, 0.1348, 0.952, 0.1403, 0.9292, 0.1305, 0.9236, 0.2133, 0.9211, 0.2038, 0.9275, 0.2105, 0.9493, 0.2207, 0.9496, 0.2207, 0.9496, 0.2105, 0.9493, 0.2031, 0.9706, 0.2115, 0.9768, 0.2115, 0.9768, 0.2031, 0.9706, 0.1855, 0.9842, 0.1888, 0.9932, 0.1888, 0.9932, 0.1855, 0.9842, 0.1633, 0.9847, 0.1613, 0.9949, 0.1305, 0.9236, 0.1403, 0.9292, 0.1606, 0.9169, 0.1547, 0.9021, 0.1547, 0.9021, 0.1606, 0.9169, 0.1838, 0.9165, 0.1885, 0.9021, 0.1885, 0.9021, 0.1838, 0.9165, 0.2038, 0.9275, 0.2133, 0.9211, 0.9481, 0.8768, 0.9793, 0.871, 0.9347, 0.7049, 0.9481, 0.8768, 0.9347, 0.7049, 0.9214, 0.8768, 0.9347, 0.7049, 0.8885, 0.8706, 0.9214, 0.8768, 0.2762, 0.2543, 0.03582, 0.2543, 0.03582, 0.3664, 0.2762, 0.3664, 0.3235, 0.6444, 0.3235, 0.902, 0.3573, 0.9017, 0.3573, 0.6445, 0.2898, 0.6444, 0.2898, 0.902, 0.3235, 0.902, 0.3235, 0.6444, 0.256, 0.6444, 0.256, 0.902, 0.2898, 0.902, 0.2898, 0.6444, 0.1885, 0.6444, 0.1885, 0.9021, 0.2222, 0.902, 0.2222, 0.6444, 0.1209, 0.6444, 0.1209, 0.9021, 0.1547, 0.9021, 0.1547, 0.6444, 0.05338, 0.6445, 0.05338, 0.9021, 0.08715, 0.9021, 0.08715, 0.6445, 0.1524, 0.5406, 0.1704, 0.5922, 0.1862, 0.5399, 0.2153, 0.6234, 0.1704, 0.5922, 0.1885, 0.6444, 0.1885, 0.6444, 0.1704, 0.5922, 0.1547, 0.6444, 0.1158, 0.5934, 0.1704, 0.5922, 0.1255, 0.5611, 0.1524, 0.5406, 0.1255, 0.5611, 0.1704, 0.5922, 0.1269, 0.6253, 0.1704, 0.5922, 0.1158, 0.5934, 0.1547, 0.6444, 0.1704, 0.5922, 0.1269, 0.6253, 0.2251, 0.591, 0.1704, 0.5922, 0.2153, 0.6234, 0.2139, 0.5591, 0.1704, 0.5922, 0.2251, 0.591, 0.1862, 0.5399, 0.1704, 0.5922, 0.2139, 0.5591, 0.05338, 0.6445, 0.01961, 0.6445, 0.01961, 0.9021, 0.05338, 0.9021, 0.08715, 0.6445, 0.08715, 0.9021, 0.1209, 0.9021, 0.1209, 0.6444, 0.1547, 0.6444, 0.1547, 0.9021, 0.1885, 0.9021, 0.1885, 0.6444, 0.2222, 0.6444, 0.2222, 0.902, 0.256, 0.902, 0.256, 0.6444, 0.2762, 0.2543, 0.2762, 0.3664, 0.3, 0.3665, 0.3, 0.2541, 0.03582, 0.3664, 0.03582, 0.2543, 0.01199, 0.2543, 0.01199, 0.3664, 0.03595, 0.3979, 0.03595, 0.5099, 0.2763, 0.5099, 0.2763, 0.3979, 0.4628, 0.8781, 0.4628, 0.8652, 0.3787, 0.8651, 0.381, 0.8782, 0.5937, 0.8652, 0.5939, 0.8781, 0.673, 0.8782, 0.6778, 0.8652, 0.4628, 0.8781, 0.5939, 0.8781, 0.5937, 0.8652, 0.4628, 0.8652, 0.4628, 0.8372, 0.5937, 0.8372, 0.5937, 0.8652, 0.4628, 0.8652, 0.5937, 0.8372, 0.4628, 0.8372, 0.4628, 0.8652, 0.5937, 0.8652, 0.5937, 0.8372, 0.6498, 0.8372, 0.6778, 0.8652, 0.5937, 0.8652, 0.6544, 0.8343, 0.6499, 0.8371, 0.6778, 0.8652, 0.6801, 0.8606, 0.6499, 0.8371, 0.5937, 0.8372, 0.5937, 0.8652, 0.6778, 0.8652, 0.4628, 0.8372, 0.4068, 0.8371, 0.3787, 0.8651, 0.4628, 0.8652, 0.4068, 0.8371, 0.4005, 0.8345, 0.3756, 0.8592, 0.3787, 0.8651, 0.4068, 0.8372, 0.4628, 0.8372, 0.4628, 0.8652, 0.3787, 0.8652, 0.6483, 0.7296, 0.7544, 0.7296, 0.7544, 0.7109, 0.6483, 0.7109, 0.6483, 0.7109, 0.7544, 0.7109, 0.7544, 0.6922, 0.6483, 0.6922, 0.6483, 0.6922, 0.7544, 0.6922, 0.7544, 0.6735, 0.6483, 0.6735, 0.6483, 0.6735, 0.7544, 0.6735, 0.7544, 0.6548, 0.6483, 0.6548, 0.6483, 0.6548, 0.7544, 0.6548, 0.7544, 0.6361, 0.6483, 0.6361, 0.6483, 0.6361, 0.7544, 0.6361, 0.7544, 0.6175, 0.6483, 0.6175, 0.7705, 0.6829, 0.7705, 0.6455, 0.7544, 0.6548, 0.7544, 0.6735, 0.7867, 0.6735, 0.7867, 0.6548, 0.7705, 0.6455, 0.7705, 0.6829, 0.4628, 0.6272, 0.4628, 0.8372, 0.5937, 0.8372, 0.5937, 0.6272, 0.4474, 0.6431, 0.4475, 0.8264, 0.4628, 0.8372, 0.4628, 0.6272, 0.6062, 0.8273, 0.606, 0.6361, 0.5937, 0.6272, 0.5937, 0.8372, 0.5937, 0.8372, 0.4628, 0.8372, 0.4628, 0.6272, 0.5937, 0.6272, 0.6209, 0.3854, 0.6549, 0.3854, 0.6549, 0.3576, 0.6209, 0.3576, 0.6209, 0.4131, 0.6549, 0.4131, 0.6549, 0.3854, 0.6209, 0.3854, 0.6209, 0.4409, 0.6549, 0.4409, 0.6549, 0.4131, 0.6209, 0.4131, 0.6209, 0.4687, 0.6549, 0.4687, 0.6549, 0.4409, 0.6209, 0.4409, 0.6209, 0.4965, 0.6549, 0.4965, 0.6549, 0.4687, 0.6209, 0.4687, 0.6124, 0.3792, 0.6209, 0.3854, 0.6209, 0.3576, 0.6124, 0.3638, 0.6124, 0.407, 0.6209, 0.4131, 0.6209, 0.3854, 0.6124, 0.3915, 0.6101, 0.4347, 0.6209, 0.4409, 0.6209, 0.4131, 0.6101, 0.4193, 0.6124, 0.4625, 0.6209, 0.4687, 0.6209, 0.4409, 0.6124, 0.4471, 0.6124, 0.4903, 0.6209, 0.4965, 0.6209, 0.4687, 0.6124, 0.4749, 0.4987, 0.3885, 0.4987, 0.4039, 0.6101, 0.4039, 0.6101, 0.3885, 0.6101, 0.4193, 0.6101, 0.4039, 0.4987, 0.4039, 0.4987, 0.4193, 0.6101, 0.4347, 0.6101, 0.4193, 0.4987, 0.4193, 0.4987, 0.4347, 0.6101, 0.4502, 0.6101, 0.4347, 0.4987, 0.4347, 0.4987, 0.4502, 0.6101, 0.4656, 0.6101, 0.4502, 0.4987, 0.4502, 0.4987, 0.4656, 0.488, 0.427, 0.484, 0.4146, 0.4749, 0.427, 0.488, 0.427, 0.4987, 0.4193, 0.484, 0.4146, 0.488, 0.427, 0.4987, 0.4347, 0.4987, 0.4193, 0.488, 0.427, 0.484, 0.4395, 0.4987, 0.4347, 0.488, 0.427, 0.4749, 0.427, 0.484, 0.4395, 0.9481, 0.8768, 0.9347, 0.7049, 0.9793, 0.871, 0.9481, 0.8768, 0.9214, 0.8768, 0.9347, 0.7049, 0.9347, 0.7049, 0.9214, 0.8768, 0.8885, 0.8706, 0.9347, 0.7049, 0.8885, 0.8706, 0.9214, 0.8768, 0.9481, 0.8768, 0.9347, 0.7049, 0.9214, 0.8768, 0.9481, 0.8768, 0.9793, 0.871, 0.9347, 0.7049])
me_circle.materials.append(mat_material)
me_circle.use_remesh_preserve_volume = False
me_circle.use_remesh_preserve_attributes = False
me_circle.use_mirror_vertex_groups = False
me_circle.update()

# ---- objects
ob_lamp_004 = bpy.data.objects.new('Lamp.004', light_spot_004)
ob_camera_002 = bpy.data.objects.new('Camera.002', cam_camera_002)
ob_circle = bpy.data.objects.new('Circle', me_circle)
ob_camera_003 = bpy.data.objects.new('Camera.003', cam_camera_003)
ob_lamp_003 = bpy.data.objects.new('Lamp.003', light_spot_003)
ob_lamp_002 = bpy.data.objects.new('Lamp.002', light_spot_002)
ob_camera_001 = bpy.data.objects.new('Camera.001', cam_camera_001)
ob_lamp_001 = bpy.data.objects.new('Lamp.001', light_spot_001)
ob_lamp = bpy.data.objects.new('Lamp', light_spot)
ob_camera = bpy.data.objects.new('Camera', cam_camera)

# ---- transforms, parenting, visibility, modifiers, constraints
ob_lamp_004.location = (-2.446, -0.5703, 0.2742)
ob_lamp_004.rotation_euler = (0.6503, 0.05522, 1.866)
ob_lamp_004.lock_rotations_4d = False
ob_lamp_004.empty_display_type = 'ARROWS'
ob_lamp_004.color = (0.0, 0.0, 0.0, 0.0)
ob_lamp_004.lineart.crease_threshold = 0.0
ob_camera_002.location = (-10.8, -3.717, 7.024)
ob_camera_002.rotation_euler = (1.109, 0.01082, -1.205)
ob_camera_002.lock_rotations_4d = False
ob_camera_002.empty_display_type = 'ARROWS'
ob_camera_002.color = (0.0, 0.0, 0.0, 0.0)
ob_camera_002.display_type = 'WIRE'
ob_camera_002.lineart.crease_threshold = 0.0
ob_circle.location = (-0.2539, -0.343, 2.18)
ob_circle.rotation_euler = (1.571, 1.411, 1.571)
ob_circle.scale = (0.65, 0.65, 0.65)
ob_circle.lock_rotations_4d = False
ob_circle.empty_display_type = 'ARROWS'
ob_circle.lineart.crease_threshold = 0.0
ob_camera_003.location = (-14.66, -9.272, 7.48)
ob_camera_003.rotation_euler = (1.109, 0.01082, -0.05774)
ob_camera_003.lock_rotations_4d = False
ob_camera_003.empty_display_type = 'ARROWS'
ob_camera_003.color = (0.0, 0.0, 0.0, 0.0)
ob_camera_003.display_type = 'WIRE'
ob_camera_003.lineart.crease_threshold = 0.0
_c = ob_camera_003.constraints.new('TRACK_TO'); _c.name = 'Circle'
_c.target = ob_circle
ob_lamp_003.location = (0.09575, 0.05514, 19.02)
ob_lamp_003.rotation_euler = (0.6503, 0.05522, 1.866)
ob_lamp_003.lock_rotations_4d = False
ob_lamp_003.empty_display_type = 'ARROWS'
ob_lamp_003.color = (0.0, 0.0, 0.0, 0.0)
ob_lamp_003.lineart.crease_threshold = 0.0
_c = ob_lamp_003.constraints.new('TRACK_TO'); _c.name = 'Circle'
_c.target = ob_circle
ob_lamp_002.location = (0.269, -5.018, 5.163)
ob_lamp_002.rotation_euler = (0.6503, 0.05522, 1.866)
ob_lamp_002.lock_rotations_4d = False
ob_lamp_002.empty_display_type = 'ARROWS'
ob_lamp_002.color = (0.0, 0.0, 0.0, 0.0)
ob_lamp_002.lineart.crease_threshold = 0.0
ob_camera_001.location = (-1.237, -13.91, 7.48)
ob_camera_001.rotation_euler = (1.109, 0.01082, -0.05774)
ob_camera_001.lock_rotations_4d = False
ob_camera_001.empty_display_type = 'ARROWS'
ob_camera_001.color = (0.0, 0.0, 0.0, 0.0)
ob_camera_001.display_type = 'WIRE'
ob_camera_001.lineart.crease_threshold = 0.0
ob_lamp_001.location = (-7.669, 0.1329, 2.301)
ob_lamp_001.rotation_euler = (0.6503, 0.05522, 1.866)
ob_lamp_001.lock_rotations_4d = False
ob_lamp_001.empty_display_type = 'ARROWS'
ob_lamp_001.color = (0.0, 0.0, 0.0, 0.0)
ob_lamp_001.lineart.crease_threshold = 0.0
ob_lamp.location = (6.222, 0.1297, 4.696)
ob_lamp.rotation_euler = (0.6503, 0.05522, 1.866)
ob_lamp.lock_rotations_4d = False
ob_lamp.empty_display_type = 'ARROWS'
ob_lamp.color = (0.0, 0.0, 0.0, 0.0)
ob_lamp.lineart.crease_threshold = 0.0
ob_camera.location = (8.228, -6.666, 6.49)
ob_camera.rotation_euler = (1.109, 0.01082, 0.8149)
ob_camera.lock_rotations_4d = False
ob_camera.empty_display_type = 'ARROWS'
ob_camera.color = (0.0, 0.0, 0.0, 0.0)
ob_camera.display_type = 'WIRE'
ob_camera.lineart.crease_threshold = 0.0

# ---- collection membership
col_collection_1.objects.link(ob_lamp_004)
col_collection_1.objects.link(ob_camera_002)
col_collection_1.objects.link(ob_circle)
col_collection_1.objects.link(ob_camera_003)
col_collection_1.objects.link(ob_lamp_003)
col_collection_1.objects.link(ob_lamp_002)
col_collection_1.objects.link(ob_camera_001)
col_collection_1.objects.link(ob_lamp_001)
col_collection_1.objects.link(ob_lamp)
col_collection_1.objects.link(ob_camera)

# ---- scene / render settings (as saved in the file)
scene.camera = ob_camera_002
scene.frame_start = 1; scene.frame_end = 250; scene.frame_set(1)
scene.render.engine = 'BLENDER_EEVEE_NEXT'
scene.render.image_settings.file_format = 'JPEG'
scene.render.image_settings.color_mode = 'RGB'
scene.render.image_settings.compression = 90
scene.render.resolution_x = 800
scene.render.resolution_y = 600
scene.render.pixel_aspect_x = 100.0
scene.render.pixel_aspect_y = 100.0
scene.render.fps = 25
scene.render.dither_intensity = 0.0
scene.render.use_compositing = False
scene.render.use_sequencer = False
scene.render.bake_margin = 2
scene.render.bake_bias = 0.0
scene.render.use_stamp_time = False
scene.render.use_stamp_date = False
scene.render.use_stamp_frame = False
scene.render.use_stamp_camera = False
scene.render.use_stamp_scene = False
scene.render.use_stamp_filename = False
scene.render.use_stamp_render_time = False
scene.render.stamp_font_size = 0
scene.cycles.use_denoising = False
scene.cycles.samples = 10
scene.cycles.sampling_pattern = 'TABULATED_SOBOL'
scene.cycles.light_sampling_threshold = 0.0
scene.cycles.use_adaptive_sampling = False
scene.cycles.use_light_tree = False
scene.cycles.blur_glossy = 0.0
scene.cycles.volume_bounces = 1
scene.cycles.pixel_filter_type = 'GAUSSIAN'
scene.cycles.sample_clamp_indirect = 0.0
scene.view_settings.view_transform = 'Raw'
bpy.context.view_layer.update()
